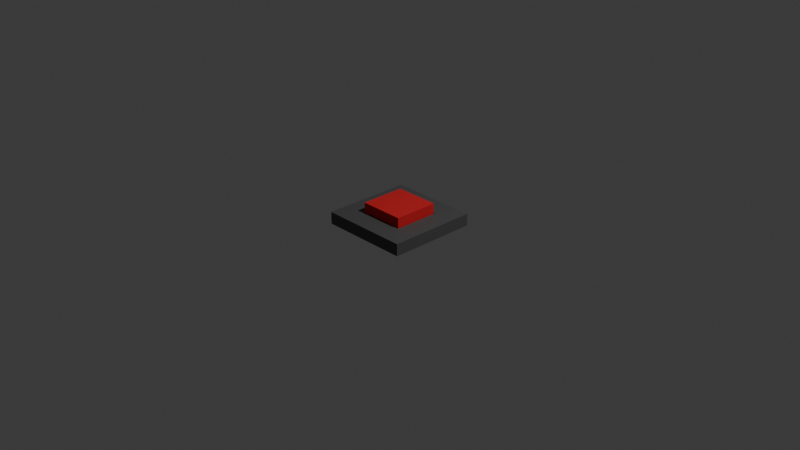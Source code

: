 # Source: Button.blend  (saved by Blender 4.0.36; exported with 4.5.12 LTS)
import bpy
from mathutils import Matrix  # noqa: F401  (used for matrix-valued properties, if any)

bpy.ops.wm.read_factory_settings(use_empty=True)
scene = bpy.context.scene
scene.name = 'Scene'

# ---- collections
col_collection = bpy.data.collections.new('Collection'); scene.collection.children.link(col_collection)

# ---- materials (node trees are filled in below, after node groups)
mat_casemat = bpy.data.materials.new('CaseMat')
mat_casemat.alpha_threshold = 0.0
mat_casemat.use_transparent_shadow = False
mat_casemat.roughness = 0.5
mat_casemat.line_color = (0.0, 0.0, 0.0, 1.0)
mat_buttonmat = bpy.data.materials.new('ButtonMat')
mat_buttonmat.use_transparent_shadow = False

# ---- material node trees
mat_casemat.use_nodes = True; mat_casemat.node_tree.nodes.clear()
_N = mat_casemat.node_tree.nodes; _L = mat_casemat.node_tree.links
n0 = _N.new('ShaderNodeOutputMaterial'); n0.name = 'Material Output'; n0.location = (300, 300)
n1 = _N.new('ShaderNodeBsdfPrincipled'); n1.name = 'Principled BSDF'; n1.location = (10, 300)
n1.inputs[0].default_value = (0.1088, 0.1088, 0.1088, 1.0)
n1.inputs[1].default_value = 0.315
n1.inputs[2].default_value = 0.7205
n1.inputs[3].default_value = 1.45
_L.new(n1.outputs[0], n0.inputs[0])
n0.is_active_output = True
mat_buttonmat.use_nodes = True; mat_buttonmat.node_tree.nodes.clear()
_N = mat_buttonmat.node_tree.nodes; _L = mat_buttonmat.node_tree.links
n0 = _N.new('ShaderNodeBsdfPrincipled'); n0.name = 'Principled BSDF'; n0.location = (10, 300)
n0.inputs[0].default_value = (0.8007, 0.02571, 0.03437, 1.0)
n0.inputs[1].default_value = 0.3071
n0.inputs[2].default_value = 0.8228
n0.inputs[3].default_value = 1.45
n1 = _N.new('ShaderNodeOutputMaterial'); n1.name = 'Material Output'; n1.location = (300, 300)
_L.new(n0.outputs[0], n1.inputs[0])
n1.is_active_output = True

# ---- world
world_world = bpy.data.worlds.new('World'); scene.world = world_world
world_world.use_nodes = True; world_world.node_tree.nodes.clear()
_N = world_world.node_tree.nodes; _L = world_world.node_tree.links
n0 = _N.new('ShaderNodeOutputWorld'); n0.name = 'World Output'; n0.location = (300, 300)
n1 = _N.new('ShaderNodeBackground'); n1.name = 'Background'; n1.location = (10, 300)
n1.inputs[0].default_value = (0.05088, 0.05088, 0.05088, 1.0)
_L.new(n1.outputs[0], n0.inputs[0])
n0.is_active_output = True
world_world.color = (0.05088, 0.05088, 0.05088)
world_world.use_sun_shadow = False
world_world.sun_shadow_jitter_overblur = 0.0

# ---- cameras
cam_camera = bpy.data.cameras.new('Camera')
cam_camera.clip_end = 100.0
cam_camera.ortho_scale = 7.314

# ---- lights
light_light = bpy.data.lights.new('Light', 'POINT')
light_light.transmission_factor = 0.0
light_light.use_soft_falloff = False
light_light.energy = 1000.0
light_light.shadow_soft_size = 0.1
light_light.shadow_maximum_resolution = 0.006
light_light.use_absolute_resolution = True

# ---- meshes
me_cube = bpy.data.meshes.new('Cube')
me_cube.from_pydata([(1.0, 1.0, 1.0), (1.0, 1.0, -1.0), (1.0, -1.0, 1.0), (1.0, -1.0, -1.0), (-1.0, 1.0, 1.0), (-1.0, 1.0, -1.0), (-1.0, -1.0, 1.0), (-1.0, -1.0, -1.0), (0.5287, -0.5287, 1.021), (-0.5287, -0.5287, 1.021), (0.5287, 0.5287, 1.021), (-0.5287, 0.5287, 1.021), (0.5287, -0.5287, 0.4208), (-0.5287, -0.5287, 0.4208), (0.5287, 0.5287, 0.4208), (-0.5287, 0.5287, 0.4208), (0.5054, -0.5054, 0.4208), (-0.5054, -0.5054, 0.4208), (0.5054, 0.5054, 0.4208), (-0.5054, 0.5054, 0.4208), (0.5054, -0.5054, 2.659), (-0.5054, -0.5054, 2.659), (0.5054, 0.5054, 2.659), (-0.5054, 0.5054, 2.659)], [], [(4, 6, 9, 11), (3, 2, 6, 7), (7, 6, 4, 5), (5, 1, 3, 7), (1, 0, 2, 3), (5, 4, 0, 1), (10, 11, 15, 14), (2, 0, 10, 8), (0, 4, 11, 10), (6, 2, 8, 9), (15, 13, 17, 19), (8, 10, 14, 12), (11, 9, 13, 15), (9, 8, 12, 13), (18, 19, 23, 22), (13, 12, 16, 17), (14, 15, 19, 18), (12, 14, 18, 16), (22, 23, 21, 20), (16, 18, 22, 20), (19, 17, 21, 23), (17, 16, 20, 21)])
me_cube.polygons.foreach_set('material_index', [0, 0, 0, 0, 0, 0, 0, 0, 0, 0, 0, 0, 0, 0, 1, 0, 0, 0, 1, 1, 1, 1])
_uv = me_cube.uv_layers.new(name='UVMap')
_uv.uv.foreach_set('vector', [0.625, 0.25, 0.625, 0.0, 0.625, 0.0, 0.625, 0.25, 0.375, 0.75, 0.625, 0.75, 0.625, 1.0, 0.375, 1.0, 0.375, 0.0, 0.625, 0.0, 0.625, 0.25, 0.375, 0.25, 0.125, 0.5, 0.375, 0.5, 0.375, 0.75, 0.125, 0.75, 0.375, 0.5, 0.625, 0.5, 0.625, 0.75, 0.375, 0.75, 0.375, 0.25, 0.625, 0.25, 0.625, 0.5, 0.375, 0.5, 0.625, 0.5, 0.625, 0.25, 0.625, 0.25, 0.625, 0.5, 0.625, 0.75, 0.625, 0.5, 0.625, 0.5, 0.625, 0.75, 0.625, 0.5, 0.625, 0.25, 0.625, 0.25, 0.625, 0.5, 0.625, 1.0, 0.625, 0.75, 0.625, 0.75, 0.625, 1.0, 0.625, 0.25, 0.625, 0.0, 0.625, 0.0, 0.625, 0.25, 0.625, 0.75, 0.625, 0.5, 0.625, 0.5, 0.625, 0.75, 0.625, 0.25, 0.625, 0.0, 0.625, 0.0, 0.625, 0.25, 0.625, 1.0, 0.625, 0.75, 0.625, 0.75, 0.625, 1.0, 0.625, 0.5, 0.625, 0.25, 0.625, 0.25, 0.625, 0.5, 0.625, 1.0, 0.625, 0.75, 0.625, 0.75, 0.625, 1.0, 0.625, 0.5, 0.625, 0.25, 0.625, 0.25, 0.625, 0.5, 0.625, 0.75, 0.625, 0.5, 0.625, 0.5, 0.625, 0.75, 0.625, 0.5, 0.875, 0.5, 0.875, 0.75, 0.625, 0.75, 0.625, 0.75, 0.625, 0.5, 0.625, 0.5, 0.625, 0.75, 0.625, 0.25, 0.625, 0.0, 0.625, 0.0, 0.625, 0.25, 0.625, 1.0, 0.625, 0.75, 0.625, 0.75, 0.625, 1.0])
me_cube.materials.append(mat_casemat)
me_cube.materials.append(mat_buttonmat)
me_cube.use_mirror_vertex_groups = False
me_cube.update()

# ---- objects
ob_cube = bpy.data.objects.new('Cube', me_cube)
ob_light = bpy.data.objects.new('Light', light_light)
ob_camera = bpy.data.objects.new('Camera', cam_camera)

# ---- transforms, parenting, visibility, modifiers, constraints
ob_cube.location = (0.0, 0.0, 0.0)
ob_cube.scale = (0.4866, 0.4866, 0.06604)
ob_cube.lock_rotations_4d = False
ob_cube.empty_display_type = 'ARROWS'
ob_cube.lineart.crease_threshold = 0.0
ob_light.location = (4.076, 1.005, 5.904)
ob_light.rotation_euler = (0.6503, 0.05522, 1.866)
ob_light.lock_rotations_4d = False
ob_light.empty_display_type = 'ARROWS'
ob_light.color = (0.0, 0.0, 0.0, 0.0)
ob_light.lineart.crease_threshold = 0.0
ob_camera.location = (7.359, -6.926, 4.958)
ob_camera.rotation_euler = (1.109, 0.0, 0.8149)
ob_camera.lock_rotations_4d = False
ob_camera.empty_display_type = 'ARROWS'
ob_camera.color = (0.0, 0.0, 0.0, 0.0)
ob_camera.display_type = 'WIRE'
ob_camera.lineart.crease_threshold = 0.0

# ---- collection membership
col_collection.objects.link(ob_cube)
col_collection.objects.link(ob_light)
col_collection.objects.link(ob_camera)

# ---- scene / render settings (as saved in the file)
scene.camera = ob_camera
scene.frame_start = 1; scene.frame_end = 250; scene.frame_set(1)
scene.render.engine = 'BLENDER_EEVEE_NEXT'
scene.cycles.sampling_pattern = 'TABULATED_SOBOL'
bpy.context.view_layer.update()
